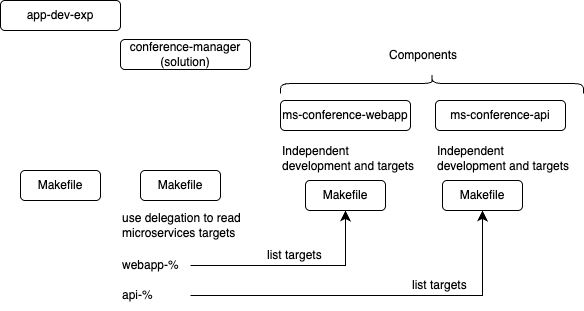

The diagram above was exported from draw.io. Its source (the exported page's mxGraphModel, read from the mxfile embedded in the PNG):
<mxGraphModel dx="839" dy="766" grid="1" gridSize="10" guides="1" tooltips="1" connect="1" arrows="1" fold="1" page="1" pageScale="1" pageWidth="850" pageHeight="1100" math="0" shadow="0">
  <root>
    <mxCell id="0" />
    <mxCell id="1" parent="0" />
    <mxCell id="13" value="app-dev-exp" style="rounded=1;whiteSpace=wrap;html=1;" parent="1" vertex="1">
      <mxGeometry x="70" y="50" width="120" height="30" as="geometry" />
    </mxCell>
    <mxCell id="14" value="Makefile" style="rounded=1;whiteSpace=wrap;html=1;" parent="1" vertex="1">
      <mxGeometry x="90" y="220" width="80" height="30" as="geometry" />
    </mxCell>
    <mxCell id="15" value="conference-manager&lt;br&gt;(solution)" style="rounded=1;whiteSpace=wrap;html=1;" parent="1" vertex="1">
      <mxGeometry x="190" y="89" width="130" height="30" as="geometry" />
    </mxCell>
    <mxCell id="17" value="ms-conference-webapp" style="rounded=1;whiteSpace=wrap;html=1;" parent="1" vertex="1">
      <mxGeometry x="350" y="150" width="130" height="30" as="geometry" />
    </mxCell>
    <mxCell id="18" value="Makefile" style="rounded=1;whiteSpace=wrap;html=1;" parent="1" vertex="1">
      <mxGeometry x="210" y="220" width="80" height="30" as="geometry" />
    </mxCell>
    <mxCell id="19" value="Makefile" style="rounded=1;whiteSpace=wrap;html=1;" parent="1" vertex="1">
      <mxGeometry x="375" y="230" width="80" height="30" as="geometry" />
    </mxCell>
    <mxCell id="20" value="ms-conference-api" style="rounded=1;whiteSpace=wrap;html=1;" parent="1" vertex="1">
      <mxGeometry x="505" y="150" width="130" height="30" as="geometry" />
    </mxCell>
    <mxCell id="21" value="Makefile" style="rounded=1;whiteSpace=wrap;html=1;" parent="1" vertex="1">
      <mxGeometry x="512" y="230" width="80" height="30" as="geometry" />
    </mxCell>
    <mxCell id="22" value="Independent development and targets" style="text;html=1;align=left;verticalAlign=middle;whiteSpace=wrap;rounded=0;" vertex="1" parent="1">
      <mxGeometry x="350" y="193" width="135" height="30" as="geometry" />
    </mxCell>
    <mxCell id="23" value="Independent development and targets" style="text;html=1;align=left;verticalAlign=middle;whiteSpace=wrap;rounded=0;" vertex="1" parent="1">
      <mxGeometry x="505" y="193" width="135" height="30" as="geometry" />
    </mxCell>
    <mxCell id="24" value="use delegation to read microservices targets" style="text;html=1;align=left;verticalAlign=middle;whiteSpace=wrap;rounded=0;" vertex="1" parent="1">
      <mxGeometry x="190" y="260" width="145" height="30" as="geometry" />
    </mxCell>
    <mxCell id="25" value="Components" style="text;html=1;align=left;verticalAlign=middle;whiteSpace=wrap;rounded=0;" vertex="1" parent="1">
      <mxGeometry x="457" y="90" width="135" height="30" as="geometry" />
    </mxCell>
    <mxCell id="26" value="" style="shape=curlyBracket;whiteSpace=wrap;html=1;rounded=1;labelPosition=left;verticalLabelPosition=middle;align=right;verticalAlign=middle;rotation=90;" vertex="1" parent="1">
      <mxGeometry x="491.5" y="-18.5" width="20" height="303" as="geometry" />
    </mxCell>
    <mxCell id="27" value="webapp-%" style="text;html=1;align=left;verticalAlign=middle;whiteSpace=wrap;rounded=0;" vertex="1" parent="1">
      <mxGeometry x="190" y="300" width="70" height="30" as="geometry" />
    </mxCell>
    <mxCell id="28" value="api-%" style="text;html=1;align=left;verticalAlign=middle;whiteSpace=wrap;rounded=0;" vertex="1" parent="1">
      <mxGeometry x="190" y="330" width="70" height="30" as="geometry" />
    </mxCell>
    <mxCell id="29" value="" style="edgeStyle=segmentEdgeStyle;endArrow=classic;html=1;curved=0;rounded=0;endSize=8;startSize=8;entryX=0.5;entryY=1;entryDx=0;entryDy=0;" edge="1" parent="1" source="27" target="19">
      <mxGeometry width="50" height="50" relative="1" as="geometry">
        <mxPoint x="180" y="320" as="sourcePoint" />
        <mxPoint x="370" y="270" as="targetPoint" />
      </mxGeometry>
    </mxCell>
    <mxCell id="30" value="list targets" style="text;html=1;align=left;verticalAlign=middle;whiteSpace=wrap;rounded=0;" vertex="1" parent="1">
      <mxGeometry x="335" y="290" width="68" height="30" as="geometry" />
    </mxCell>
    <mxCell id="31" value="" style="edgeStyle=segmentEdgeStyle;endArrow=classic;html=1;curved=0;rounded=0;endSize=8;startSize=8;entryX=0.5;entryY=1;entryDx=0;entryDy=0;" edge="1" parent="1" target="21">
      <mxGeometry width="50" height="50" relative="1" as="geometry">
        <mxPoint x="260" y="345" as="sourcePoint" />
        <mxPoint x="415" y="290" as="targetPoint" />
      </mxGeometry>
    </mxCell>
    <mxCell id="32" value="list targets" style="text;html=1;align=left;verticalAlign=middle;whiteSpace=wrap;rounded=0;" vertex="1" parent="1">
      <mxGeometry x="480" y="320" width="68" height="30" as="geometry" />
    </mxCell>
  </root>
</mxGraphModel>